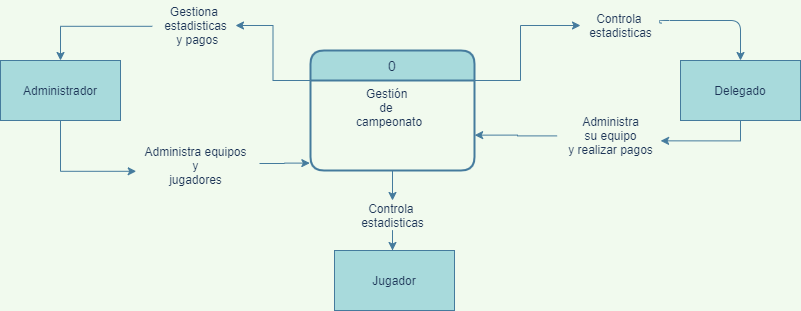

The diagram above was exported from draw.io. Its source (the exported page's mxGraphModel, read from the mxfile embedded in the PNG):
<mxGraphModel dx="821" dy="390" grid="1" gridSize="10" guides="1" tooltips="1" connect="1" arrows="1" fold="1" page="1" pageScale="1" pageWidth="827" pageHeight="1169" background="#F1FAEE" math="0" shadow="0">
  <root>
    <mxCell id="0" />
    <mxCell id="1" parent="0" />
    <mxCell id="rAP4Ke-5N5fCow87H4PZ-18" style="edgeStyle=orthogonalEdgeStyle;rounded=0;orthogonalLoop=1;jettySize=auto;html=1;entryX=-0.004;entryY=0.918;entryDx=0;entryDy=0;entryPerimeter=0;labelBackgroundColor=#F1FAEE;strokeColor=#457B9D;fontColor=#1D3557;" edge="1" parent="1" target="rAP4Ke-5N5fCow87H4PZ-14">
      <mxGeometry relative="1" as="geometry">
        <mxPoint x="170" y="180" as="targetPoint" />
        <mxPoint x="279" y="203" as="sourcePoint" />
      </mxGeometry>
    </mxCell>
    <mxCell id="rAP4Ke-5N5fCow87H4PZ-2" value="Administrador" style="rounded=0;whiteSpace=wrap;html=1;fillColor=#A8DADC;strokeColor=#457B9D;fontColor=#1D3557;" vertex="1" parent="1">
      <mxGeometry x="20" y="100" width="120" height="60" as="geometry" />
    </mxCell>
    <mxCell id="rAP4Ke-5N5fCow87H4PZ-3" value="Jugador" style="rounded=0;whiteSpace=wrap;html=1;fillColor=#A8DADC;strokeColor=#457B9D;fontColor=#1D3557;" vertex="1" parent="1">
      <mxGeometry x="354" y="290" width="120" height="60" as="geometry" />
    </mxCell>
    <mxCell id="rAP4Ke-5N5fCow87H4PZ-21" style="edgeStyle=orthogonalEdgeStyle;rounded=0;orthogonalLoop=1;jettySize=auto;html=1;entryX=1.001;entryY=0.607;entryDx=0;entryDy=0;entryPerimeter=0;labelBackgroundColor=#F1FAEE;strokeColor=#457B9D;fontColor=#1D3557;exitX=-0.034;exitY=0.508;exitDx=0;exitDy=0;exitPerimeter=0;" edge="1" parent="1" source="rAP4Ke-5N5fCow87H4PZ-37" target="rAP4Ke-5N5fCow87H4PZ-14">
      <mxGeometry relative="1" as="geometry">
        <mxPoint x="589" y="175" as="sourcePoint" />
        <mxPoint x="580" y="230" as="targetPoint" />
      </mxGeometry>
    </mxCell>
    <mxCell id="rAP4Ke-5N5fCow87H4PZ-4" value="Delegado" style="rounded=0;whiteSpace=wrap;html=1;fillColor=#A8DADC;strokeColor=#457B9D;fontColor=#1D3557;" vertex="1" parent="1">
      <mxGeometry x="700" y="100" width="120" height="60" as="geometry" />
    </mxCell>
    <mxCell id="rAP4Ke-5N5fCow87H4PZ-19" style="edgeStyle=orthogonalEdgeStyle;rounded=0;orthogonalLoop=1;jettySize=auto;html=1;exitX=-0.04;exitY=0.516;exitDx=0;exitDy=0;entryX=0.5;entryY=0;entryDx=0;entryDy=0;exitPerimeter=0;labelBackgroundColor=#F1FAEE;strokeColor=#457B9D;fontColor=#1D3557;" edge="1" parent="1" source="rAP4Ke-5N5fCow87H4PZ-25" target="rAP4Ke-5N5fCow87H4PZ-2">
      <mxGeometry relative="1" as="geometry" />
    </mxCell>
    <mxCell id="rAP4Ke-5N5fCow87H4PZ-13" value="0" style="swimlane;childLayout=stackLayout;horizontal=1;startSize=30;horizontalStack=0;rounded=1;fontSize=14;fontStyle=0;strokeWidth=2;resizeParent=0;resizeLast=1;shadow=0;dashed=0;align=center;fillColor=#A8DADC;strokeColor=#457B9D;fontColor=#1D3557;" vertex="1" parent="1">
      <mxGeometry x="330" y="90" width="164" height="120" as="geometry" />
    </mxCell>
    <mxCell id="rAP4Ke-5N5fCow87H4PZ-14" value="               Gestión&#10;                   de &#10;            campeonato" style="align=left;strokeColor=none;fillColor=none;spacingLeft=4;fontSize=12;verticalAlign=top;resizable=0;rotatable=0;part=1;fontColor=#1D3557;" vertex="1" parent="rAP4Ke-5N5fCow87H4PZ-13">
      <mxGeometry y="30" width="164" height="90" as="geometry" />
    </mxCell>
    <mxCell id="rAP4Ke-5N5fCow87H4PZ-17" style="edgeStyle=orthogonalEdgeStyle;rounded=0;orthogonalLoop=1;jettySize=auto;html=1;labelBackgroundColor=#F1FAEE;strokeColor=#457B9D;fontColor=#1D3557;" edge="1" parent="1" source="rAP4Ke-5N5fCow87H4PZ-42">
      <mxGeometry relative="1" as="geometry">
        <mxPoint x="412" y="290" as="targetPoint" />
      </mxGeometry>
    </mxCell>
    <mxCell id="rAP4Ke-5N5fCow87H4PZ-22" value="Administra equipos&lt;br&gt;&amp;nbsp;y &lt;br&gt;jugadores&lt;br&gt;" style="text;html=1;align=center;verticalAlign=middle;resizable=0;points=[];autosize=1;fontColor=#1D3557;" vertex="1" parent="1">
      <mxGeometry x="155" y="180" width="120" height="50" as="geometry" />
    </mxCell>
    <mxCell id="rAP4Ke-5N5fCow87H4PZ-24" style="edgeStyle=orthogonalEdgeStyle;rounded=0;orthogonalLoop=1;jettySize=auto;html=1;entryX=0.006;entryY=0.616;entryDx=0;entryDy=0;exitX=0.5;exitY=1;exitDx=0;exitDy=0;entryPerimeter=0;labelBackgroundColor=#F1FAEE;strokeColor=#457B9D;fontColor=#1D3557;" edge="1" parent="1" source="rAP4Ke-5N5fCow87H4PZ-2" target="rAP4Ke-5N5fCow87H4PZ-22">
      <mxGeometry relative="1" as="geometry">
        <mxPoint x="330.9839999999999" y="175.44000000000005" as="targetPoint" />
        <mxPoint x="130" y="150" as="sourcePoint" />
      </mxGeometry>
    </mxCell>
    <mxCell id="rAP4Ke-5N5fCow87H4PZ-25" value="Gestiona&amp;nbsp;&lt;br&gt;estadisticas&lt;br&gt;&amp;nbsp;y pagos" style="text;html=1;align=center;verticalAlign=middle;resizable=0;points=[];autosize=1;fontColor=#1D3557;" vertex="1" parent="1">
      <mxGeometry x="175" y="40" width="80" height="50" as="geometry" />
    </mxCell>
    <mxCell id="rAP4Ke-5N5fCow87H4PZ-26" style="edgeStyle=orthogonalEdgeStyle;rounded=0;orthogonalLoop=1;jettySize=auto;html=1;exitX=0;exitY=0.25;exitDx=0;exitDy=0;entryX=1;entryY=0.5;entryDx=0;entryDy=0;labelBackgroundColor=#F1FAEE;strokeColor=#457B9D;fontColor=#1D3557;" edge="1" parent="1" source="rAP4Ke-5N5fCow87H4PZ-13" target="rAP4Ke-5N5fCow87H4PZ-25">
      <mxGeometry relative="1" as="geometry">
        <mxPoint x="330" y="120" as="sourcePoint" />
        <mxPoint x="190" y="120" as="targetPoint" />
      </mxGeometry>
    </mxCell>
    <mxCell id="rAP4Ke-5N5fCow87H4PZ-32" style="edgeStyle=orthogonalEdgeStyle;curved=0;rounded=1;sketch=0;orthogonalLoop=1;jettySize=auto;html=1;entryX=0.5;entryY=0;entryDx=0;entryDy=0;strokeColor=#457B9D;fillColor=#A8DADC;fontColor=#1D3557;exitX=1.018;exitY=0.42;exitDx=0;exitDy=0;exitPerimeter=0;" edge="1" parent="1" source="rAP4Ke-5N5fCow87H4PZ-29" target="rAP4Ke-5N5fCow87H4PZ-4">
      <mxGeometry relative="1" as="geometry">
        <mxPoint x="679" y="35" as="sourcePoint" />
        <Array as="points">
          <mxPoint x="679" y="63" />
          <mxPoint x="679" y="60" />
          <mxPoint x="760" y="60" />
        </Array>
      </mxGeometry>
    </mxCell>
    <mxCell id="rAP4Ke-5N5fCow87H4PZ-29" value="Controla&amp;nbsp;&lt;br&gt;estadisticas" style="text;html=1;align=center;verticalAlign=middle;resizable=0;points=[];autosize=1;fontColor=#1D3557;" vertex="1" parent="1">
      <mxGeometry x="600" y="50" width="80" height="30" as="geometry" />
    </mxCell>
    <mxCell id="rAP4Ke-5N5fCow87H4PZ-30" style="edgeStyle=orthogonalEdgeStyle;rounded=0;orthogonalLoop=1;jettySize=auto;html=1;exitX=1;exitY=0;exitDx=0;exitDy=0;entryX=0;entryY=0.5;entryDx=0;entryDy=0;labelBackgroundColor=#F1FAEE;strokeColor=#457B9D;fontColor=#1D3557;" edge="1" parent="1" source="rAP4Ke-5N5fCow87H4PZ-14" target="rAP4Ke-5N5fCow87H4PZ-29">
      <mxGeometry relative="1" as="geometry">
        <mxPoint x="494" y="120" as="sourcePoint" />
        <mxPoint x="650" y="120" as="targetPoint" />
        <Array as="points">
          <mxPoint x="540" y="120" />
          <mxPoint x="540" y="65" />
        </Array>
      </mxGeometry>
    </mxCell>
    <mxCell id="rAP4Ke-5N5fCow87H4PZ-37" value="Administra&lt;br&gt;su equipo&lt;br&gt;y realizar pagos" style="text;html=1;align=center;verticalAlign=middle;resizable=0;points=[];autosize=1;fontColor=#1D3557;" vertex="1" parent="1">
      <mxGeometry x="580" y="150" width="100" height="50" as="geometry" />
    </mxCell>
    <mxCell id="rAP4Ke-5N5fCow87H4PZ-38" style="edgeStyle=orthogonalEdgeStyle;rounded=0;orthogonalLoop=1;jettySize=auto;html=1;exitX=0.5;exitY=1;exitDx=0;exitDy=0;entryX=1.001;entryY=0.607;entryDx=0;entryDy=0;entryPerimeter=0;labelBackgroundColor=#F1FAEE;strokeColor=#457B9D;fontColor=#1D3557;" edge="1" parent="1" source="rAP4Ke-5N5fCow87H4PZ-4" target="rAP4Ke-5N5fCow87H4PZ-37">
      <mxGeometry relative="1" as="geometry">
        <mxPoint x="740" y="150" as="sourcePoint" />
        <mxPoint x="494.164" y="174.63" as="targetPoint" />
      </mxGeometry>
    </mxCell>
    <mxCell id="rAP4Ke-5N5fCow87H4PZ-42" value="Controla&amp;nbsp;&lt;br&gt;estadisticas" style="text;html=1;align=center;verticalAlign=middle;resizable=0;points=[];autosize=1;fontColor=#1D3557;" vertex="1" parent="1">
      <mxGeometry x="372" y="240" width="80" height="30" as="geometry" />
    </mxCell>
    <mxCell id="rAP4Ke-5N5fCow87H4PZ-43" style="edgeStyle=orthogonalEdgeStyle;rounded=0;orthogonalLoop=1;jettySize=auto;html=1;labelBackgroundColor=#F1FAEE;strokeColor=#457B9D;fontColor=#1D3557;" edge="1" parent="1" source="rAP4Ke-5N5fCow87H4PZ-14" target="rAP4Ke-5N5fCow87H4PZ-42">
      <mxGeometry relative="1" as="geometry">
        <mxPoint x="412" y="290" as="targetPoint" />
        <mxPoint x="412" y="210" as="sourcePoint" />
      </mxGeometry>
    </mxCell>
  </root>
</mxGraphModel>